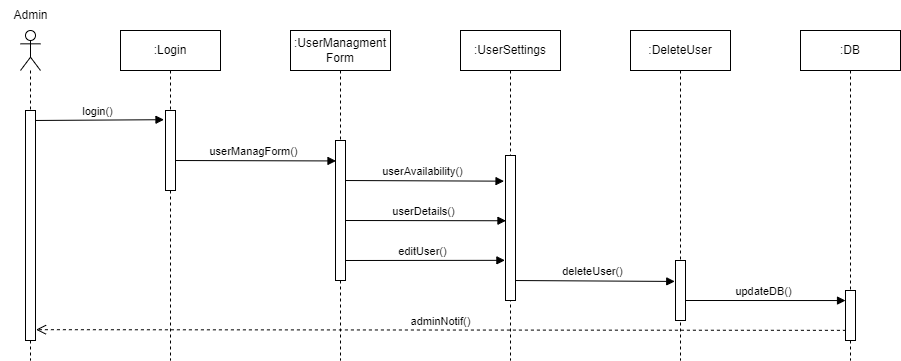

The diagram above was exported from draw.io. Its source (the exported page's mxGraphModel, read from the mxfile embedded in the PNG):
<mxGraphModel dx="1512" dy="614" grid="1" gridSize="10" guides="1" tooltips="1" connect="1" arrows="1" fold="1" page="1" pageScale="1" pageWidth="850" pageHeight="1100" math="0" shadow="0">
  <root>
    <mxCell id="0" />
    <mxCell id="1" parent="0" />
    <mxCell id="j6MSHLs7Rek6IwqPCNWB-105" value="" style="shape=umlLifeline;participant=umlActor;perimeter=lifelinePerimeter;whiteSpace=wrap;html=1;container=1;collapsible=0;recursiveResize=0;verticalAlign=top;spacingTop=36;outlineConnect=0;" vertex="1" parent="1">
      <mxGeometry x="300" y="630" width="20" height="330" as="geometry" />
    </mxCell>
    <mxCell id="j6MSHLs7Rek6IwqPCNWB-106" value="login()" style="html=1;verticalAlign=bottom;endArrow=block;rounded=0;entryX=-0.15;entryY=0.115;entryDx=0;entryDy=0;entryPerimeter=0;" edge="1" parent="j6MSHLs7Rek6IwqPCNWB-105" target="j6MSHLs7Rek6IwqPCNWB-110">
      <mxGeometry width="80" relative="1" as="geometry">
        <mxPoint x="10" y="90" as="sourcePoint" />
        <mxPoint x="90" y="90" as="targetPoint" />
      </mxGeometry>
    </mxCell>
    <mxCell id="j6MSHLs7Rek6IwqPCNWB-107" value="" style="html=1;points=[];perimeter=orthogonalPerimeter;" vertex="1" parent="j6MSHLs7Rek6IwqPCNWB-105">
      <mxGeometry x="5" y="80" width="10" height="230" as="geometry" />
    </mxCell>
    <mxCell id="j6MSHLs7Rek6IwqPCNWB-108" value=":Login" style="shape=umlLifeline;perimeter=lifelinePerimeter;whiteSpace=wrap;html=1;container=1;collapsible=0;recursiveResize=0;outlineConnect=0;" vertex="1" parent="1">
      <mxGeometry x="400" y="630" width="100" height="330" as="geometry" />
    </mxCell>
    <mxCell id="j6MSHLs7Rek6IwqPCNWB-109" value="userManagForm()" style="html=1;verticalAlign=bottom;endArrow=block;rounded=0;entryX=0.05;entryY=0.146;entryDx=0;entryDy=0;entryPerimeter=0;" edge="1" parent="j6MSHLs7Rek6IwqPCNWB-108" target="j6MSHLs7Rek6IwqPCNWB-115">
      <mxGeometry width="80" relative="1" as="geometry">
        <mxPoint x="50" y="130" as="sourcePoint" />
        <mxPoint x="130" y="130" as="targetPoint" />
      </mxGeometry>
    </mxCell>
    <mxCell id="j6MSHLs7Rek6IwqPCNWB-110" value="" style="html=1;points=[];perimeter=orthogonalPerimeter;" vertex="1" parent="j6MSHLs7Rek6IwqPCNWB-108">
      <mxGeometry x="45" y="80" width="10" height="80" as="geometry" />
    </mxCell>
    <mxCell id="j6MSHLs7Rek6IwqPCNWB-111" value=":UserManagment&lt;br&gt;Form" style="shape=umlLifeline;perimeter=lifelinePerimeter;whiteSpace=wrap;html=1;container=1;collapsible=0;recursiveResize=0;outlineConnect=0;" vertex="1" parent="1">
      <mxGeometry x="570" y="630" width="100" height="330" as="geometry" />
    </mxCell>
    <mxCell id="j6MSHLs7Rek6IwqPCNWB-112" value="userAvailability()" style="html=1;verticalAlign=bottom;endArrow=block;rounded=0;entryX=-0.147;entryY=0.177;entryDx=0;entryDy=0;entryPerimeter=0;" edge="1" parent="j6MSHLs7Rek6IwqPCNWB-111" target="j6MSHLs7Rek6IwqPCNWB-118">
      <mxGeometry width="80" relative="1" as="geometry">
        <mxPoint x="50" y="150" as="sourcePoint" />
        <mxPoint x="210" y="150" as="targetPoint" />
      </mxGeometry>
    </mxCell>
    <mxCell id="j6MSHLs7Rek6IwqPCNWB-113" value="userDetails()" style="html=1;verticalAlign=bottom;endArrow=block;rounded=0;entryX=0.047;entryY=0.45;entryDx=0;entryDy=0;entryPerimeter=0;" edge="1" parent="j6MSHLs7Rek6IwqPCNWB-111" target="j6MSHLs7Rek6IwqPCNWB-118">
      <mxGeometry width="80" relative="1" as="geometry">
        <mxPoint x="50" y="190" as="sourcePoint" />
        <mxPoint x="200" y="190" as="targetPoint" />
      </mxGeometry>
    </mxCell>
    <mxCell id="j6MSHLs7Rek6IwqPCNWB-114" value="editUser()" style="html=1;verticalAlign=bottom;endArrow=block;rounded=0;entryX=-0.06;entryY=0.723;entryDx=0;entryDy=0;entryPerimeter=0;" edge="1" parent="j6MSHLs7Rek6IwqPCNWB-111" target="j6MSHLs7Rek6IwqPCNWB-118">
      <mxGeometry width="80" relative="1" as="geometry">
        <mxPoint x="50" y="230" as="sourcePoint" />
        <mxPoint x="130" y="230" as="targetPoint" />
      </mxGeometry>
    </mxCell>
    <mxCell id="j6MSHLs7Rek6IwqPCNWB-115" value="" style="html=1;points=[];perimeter=orthogonalPerimeter;" vertex="1" parent="j6MSHLs7Rek6IwqPCNWB-111">
      <mxGeometry x="45" y="110" width="10" height="140" as="geometry" />
    </mxCell>
    <mxCell id="j6MSHLs7Rek6IwqPCNWB-116" value=":UserSettings" style="shape=umlLifeline;perimeter=lifelinePerimeter;whiteSpace=wrap;html=1;container=1;collapsible=0;recursiveResize=0;outlineConnect=0;" vertex="1" parent="1">
      <mxGeometry x="740" y="630" width="100" height="330" as="geometry" />
    </mxCell>
    <mxCell id="j6MSHLs7Rek6IwqPCNWB-117" value="deleteUser()" style="html=1;verticalAlign=bottom;endArrow=block;rounded=0;entryX=-0.074;entryY=0.349;entryDx=0;entryDy=0;entryPerimeter=0;" edge="1" parent="j6MSHLs7Rek6IwqPCNWB-116" target="j6MSHLs7Rek6IwqPCNWB-121">
      <mxGeometry width="80" relative="1" as="geometry">
        <mxPoint x="50" y="250" as="sourcePoint" />
        <mxPoint x="130" y="250" as="targetPoint" />
      </mxGeometry>
    </mxCell>
    <mxCell id="j6MSHLs7Rek6IwqPCNWB-118" value="" style="html=1;points=[];perimeter=orthogonalPerimeter;" vertex="1" parent="j6MSHLs7Rek6IwqPCNWB-116">
      <mxGeometry x="45" y="125" width="10" height="145" as="geometry" />
    </mxCell>
    <mxCell id="j6MSHLs7Rek6IwqPCNWB-119" value=":DeleteUser" style="shape=umlLifeline;perimeter=lifelinePerimeter;whiteSpace=wrap;html=1;container=1;collapsible=0;recursiveResize=0;outlineConnect=0;" vertex="1" parent="1">
      <mxGeometry x="910" y="630" width="100" height="330" as="geometry" />
    </mxCell>
    <mxCell id="j6MSHLs7Rek6IwqPCNWB-120" value="updateDB()" style="html=1;verticalAlign=bottom;endArrow=block;rounded=0;entryX=0.003;entryY=0.201;entryDx=0;entryDy=0;entryPerimeter=0;" edge="1" parent="j6MSHLs7Rek6IwqPCNWB-119" target="j6MSHLs7Rek6IwqPCNWB-123">
      <mxGeometry width="80" relative="1" as="geometry">
        <mxPoint x="50" y="270" as="sourcePoint" />
        <mxPoint x="130" y="270" as="targetPoint" />
      </mxGeometry>
    </mxCell>
    <mxCell id="j6MSHLs7Rek6IwqPCNWB-121" value="" style="html=1;points=[];perimeter=orthogonalPerimeter;" vertex="1" parent="j6MSHLs7Rek6IwqPCNWB-119">
      <mxGeometry x="45" y="230" width="10" height="60" as="geometry" />
    </mxCell>
    <mxCell id="j6MSHLs7Rek6IwqPCNWB-122" value=":DB" style="shape=umlLifeline;perimeter=lifelinePerimeter;whiteSpace=wrap;html=1;container=1;collapsible=0;recursiveResize=0;outlineConnect=0;" vertex="1" parent="1">
      <mxGeometry x="1080" y="630" width="100" height="330" as="geometry" />
    </mxCell>
    <mxCell id="j6MSHLs7Rek6IwqPCNWB-123" value="" style="html=1;points=[];perimeter=orthogonalPerimeter;" vertex="1" parent="j6MSHLs7Rek6IwqPCNWB-122">
      <mxGeometry x="45" y="260" width="10" height="50" as="geometry" />
    </mxCell>
    <mxCell id="j6MSHLs7Rek6IwqPCNWB-124" value="Admin" style="text;html=1;align=center;verticalAlign=middle;resizable=0;points=[];autosize=1;strokeColor=none;fillColor=none;" vertex="1" parent="1">
      <mxGeometry x="280" y="600" width="60" height="30" as="geometry" />
    </mxCell>
    <mxCell id="j6MSHLs7Rek6IwqPCNWB-125" value="adminNotif()" style="html=1;verticalAlign=bottom;endArrow=open;dashed=1;endSize=8;rounded=0;entryX=1.05;entryY=0.953;entryDx=0;entryDy=0;entryPerimeter=0;exitX=0.042;exitY=0.797;exitDx=0;exitDy=0;exitPerimeter=0;" edge="1" parent="1" source="j6MSHLs7Rek6IwqPCNWB-123" target="j6MSHLs7Rek6IwqPCNWB-107">
      <mxGeometry relative="1" as="geometry">
        <mxPoint x="1110" y="930" as="sourcePoint" />
        <mxPoint x="320" y="930" as="targetPoint" />
      </mxGeometry>
    </mxCell>
  </root>
</mxGraphModel>